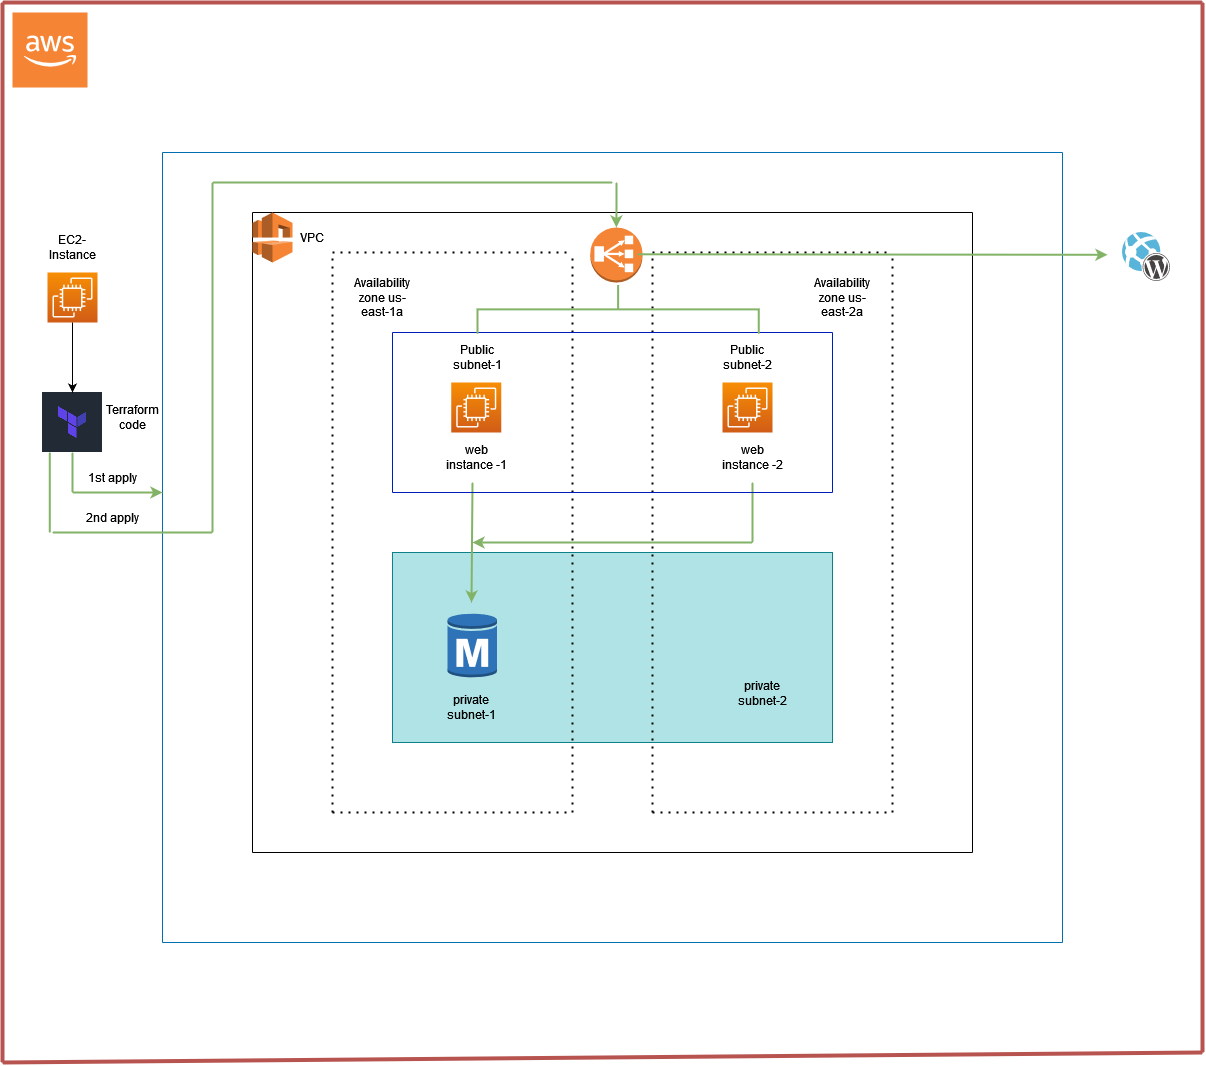

The diagram above was exported from draw.io. Its source (the exported page's mxGraphModel, read from the mxfile embedded in the PNG):
<mxGraphModel dx="2950" dy="2078" grid="1" gridSize="10" guides="1" tooltips="1" connect="1" arrows="1" fold="1" page="1" pageScale="1" pageWidth="850" pageHeight="1100" math="0" shadow="0">
  <root>
    <mxCell id="0" />
    <mxCell id="1" parent="0" />
    <mxCell id="J1JXATZD8vFkV8T7SfDz-31" value="" style="sketch=0;points=[[0,0,0],[0.25,0,0],[0.5,0,0],[0.75,0,0],[1,0,0],[0,1,0],[0.25,1,0],[0.5,1,0],[0.75,1,0],[1,1,0],[0,0.25,0],[0,0.5,0],[0,0.75,0],[1,0.25,0],[1,0.5,0],[1,0.75,0]];outlineConnect=0;fontColor=#232F3E;gradientColor=#F78E04;gradientDirection=north;fillColor=#D05C17;strokeColor=#ffffff;dashed=0;verticalLabelPosition=bottom;verticalAlign=top;align=center;html=1;fontSize=12;fontStyle=0;aspect=fixed;shape=mxgraph.aws4.resourceIcon;resIcon=mxgraph.aws4.ec2;" vertex="1" parent="1">
      <mxGeometry x="-165" y="100" width="50" height="50" as="geometry" />
    </mxCell>
    <mxCell id="J1JXATZD8vFkV8T7SfDz-32" value="" style="sketch=0;points=[[0,0,0],[0.25,0,0],[0.5,0,0],[0.75,0,0],[1,0,0],[0,1,0],[0.25,1,0],[0.5,1,0],[0.75,1,0],[1,1,0],[0,0.25,0],[0,0.5,0],[0,0.75,0],[1,0.25,0],[1,0.5,0],[1,0.75,0]];outlineConnect=0;fontColor=#232F3E;gradientColor=#F78E04;gradientDirection=north;fillColor=#D05C17;strokeColor=#ffffff;dashed=0;verticalLabelPosition=bottom;verticalAlign=top;align=center;html=1;fontSize=12;fontStyle=0;aspect=fixed;shape=mxgraph.aws4.resourceIcon;resIcon=mxgraph.aws4.ec2;" vertex="1" parent="1">
      <mxGeometry x="510" y="210" width="50" height="50" as="geometry" />
    </mxCell>
    <mxCell id="J1JXATZD8vFkV8T7SfDz-33" value="" style="rounded=0;whiteSpace=wrap;html=1;fillColor=#b0e3e6;strokeColor=#0e8088;" vertex="1" parent="1">
      <mxGeometry x="180" y="380" width="440" height="190" as="geometry" />
    </mxCell>
    <mxCell id="J1JXATZD8vFkV8T7SfDz-34" value="" style="outlineConnect=0;dashed=0;verticalLabelPosition=bottom;verticalAlign=top;align=center;html=1;shape=mxgraph.aws3.rds_db_instance;fillColor=#2E73B8;gradientColor=none;" vertex="1" parent="1">
      <mxGeometry x="235" y="440" width="49.5" height="66" as="geometry" />
    </mxCell>
    <mxCell id="J1JXATZD8vFkV8T7SfDz-35" value="Public subnet-1" style="text;html=1;strokeColor=none;fillColor=none;align=center;verticalAlign=middle;whiteSpace=wrap;rounded=0;" vertex="1" parent="1">
      <mxGeometry x="235" y="170" width="60" height="30" as="geometry" />
    </mxCell>
    <mxCell id="J1JXATZD8vFkV8T7SfDz-36" value="Public subnet-2" style="text;html=1;strokeColor=none;fillColor=none;align=center;verticalAlign=middle;whiteSpace=wrap;rounded=0;" vertex="1" parent="1">
      <mxGeometry x="505" y="170" width="60" height="30" as="geometry" />
    </mxCell>
    <mxCell id="J1JXATZD8vFkV8T7SfDz-37" value="private subnet-2" style="text;html=1;strokeColor=none;fillColor=none;align=center;verticalAlign=middle;whiteSpace=wrap;rounded=0;" vertex="1" parent="1">
      <mxGeometry x="520" y="506" width="60" height="30" as="geometry" />
    </mxCell>
    <mxCell id="J1JXATZD8vFkV8T7SfDz-38" value="private subnet-1" style="text;html=1;strokeColor=none;fillColor=none;align=center;verticalAlign=middle;whiteSpace=wrap;rounded=0;" vertex="1" parent="1">
      <mxGeometry x="228.75" y="520" width="60" height="30" as="geometry" />
    </mxCell>
    <mxCell id="J1JXATZD8vFkV8T7SfDz-39" value="Availability zone us-east-1a" style="text;html=1;strokeColor=none;fillColor=none;align=center;verticalAlign=middle;whiteSpace=wrap;rounded=0;" vertex="1" parent="1">
      <mxGeometry x="140" y="110" width="60" height="30" as="geometry" />
    </mxCell>
    <mxCell id="J1JXATZD8vFkV8T7SfDz-40" value="Availability zone us-east-2a" style="text;html=1;strokeColor=none;fillColor=none;align=center;verticalAlign=middle;whiteSpace=wrap;rounded=0;" vertex="1" parent="1">
      <mxGeometry x="600" y="110" width="60" height="30" as="geometry" />
    </mxCell>
    <mxCell id="J1JXATZD8vFkV8T7SfDz-41" value="" style="endArrow=none;dashed=1;html=1;dashPattern=1 3;strokeWidth=2;rounded=0;" edge="1" parent="1">
      <mxGeometry width="50" height="50" relative="1" as="geometry">
        <mxPoint x="360" y="640" as="sourcePoint" />
        <mxPoint x="360" y="80" as="targetPoint" />
      </mxGeometry>
    </mxCell>
    <mxCell id="J1JXATZD8vFkV8T7SfDz-42" value="" style="endArrow=none;dashed=1;html=1;dashPattern=1 3;strokeWidth=2;rounded=0;" edge="1" parent="1">
      <mxGeometry width="50" height="50" relative="1" as="geometry">
        <mxPoint x="440" y="640" as="sourcePoint" />
        <mxPoint x="440" y="80" as="targetPoint" />
      </mxGeometry>
    </mxCell>
    <mxCell id="J1JXATZD8vFkV8T7SfDz-43" value="" style="endArrow=none;dashed=1;html=1;dashPattern=1 3;strokeWidth=2;rounded=0;" edge="1" parent="1">
      <mxGeometry width="50" height="50" relative="1" as="geometry">
        <mxPoint x="440" y="640" as="sourcePoint" />
        <mxPoint x="680" y="640" as="targetPoint" />
      </mxGeometry>
    </mxCell>
    <mxCell id="J1JXATZD8vFkV8T7SfDz-44" value="" style="endArrow=none;dashed=1;html=1;dashPattern=1 3;strokeWidth=2;rounded=0;" edge="1" parent="1">
      <mxGeometry width="50" height="50" relative="1" as="geometry">
        <mxPoint x="440" y="80" as="sourcePoint" />
        <mxPoint x="680" y="80" as="targetPoint" />
      </mxGeometry>
    </mxCell>
    <mxCell id="J1JXATZD8vFkV8T7SfDz-45" value="" style="endArrow=none;dashed=1;html=1;dashPattern=1 3;strokeWidth=2;rounded=0;" edge="1" parent="1">
      <mxGeometry width="50" height="50" relative="1" as="geometry">
        <mxPoint x="120" y="640" as="sourcePoint" />
        <mxPoint x="360" y="640" as="targetPoint" />
      </mxGeometry>
    </mxCell>
    <mxCell id="J1JXATZD8vFkV8T7SfDz-46" value="" style="endArrow=none;dashed=1;html=1;dashPattern=1 3;strokeWidth=2;rounded=0;" edge="1" parent="1">
      <mxGeometry width="50" height="50" relative="1" as="geometry">
        <mxPoint x="120" y="80" as="sourcePoint" />
        <mxPoint x="360" y="80" as="targetPoint" />
      </mxGeometry>
    </mxCell>
    <mxCell id="J1JXATZD8vFkV8T7SfDz-47" value="" style="endArrow=none;dashed=1;html=1;dashPattern=1 3;strokeWidth=2;rounded=0;" edge="1" parent="1">
      <mxGeometry width="50" height="50" relative="1" as="geometry">
        <mxPoint x="680" y="640" as="sourcePoint" />
        <mxPoint x="680" y="80" as="targetPoint" />
      </mxGeometry>
    </mxCell>
    <mxCell id="J1JXATZD8vFkV8T7SfDz-48" value="" style="endArrow=none;dashed=1;html=1;dashPattern=1 3;strokeWidth=2;rounded=0;" edge="1" parent="1">
      <mxGeometry width="50" height="50" relative="1" as="geometry">
        <mxPoint x="120" y="640" as="sourcePoint" />
        <mxPoint x="120" y="80" as="targetPoint" />
      </mxGeometry>
    </mxCell>
    <mxCell id="J1JXATZD8vFkV8T7SfDz-49" value="" style="endArrow=none;html=1;rounded=0;" edge="1" parent="1">
      <mxGeometry width="50" height="50" relative="1" as="geometry">
        <mxPoint x="40" y="40" as="sourcePoint" />
        <mxPoint x="760" y="40" as="targetPoint" />
      </mxGeometry>
    </mxCell>
    <mxCell id="J1JXATZD8vFkV8T7SfDz-50" value="" style="endArrow=none;html=1;rounded=0;" edge="1" parent="1">
      <mxGeometry width="50" height="50" relative="1" as="geometry">
        <mxPoint x="760" y="40" as="sourcePoint" />
        <mxPoint x="760" y="680" as="targetPoint" />
      </mxGeometry>
    </mxCell>
    <mxCell id="J1JXATZD8vFkV8T7SfDz-51" value="" style="endArrow=none;html=1;rounded=0;" edge="1" parent="1">
      <mxGeometry width="50" height="50" relative="1" as="geometry">
        <mxPoint x="40" y="680" as="sourcePoint" />
        <mxPoint x="760" y="680" as="targetPoint" />
      </mxGeometry>
    </mxCell>
    <mxCell id="J1JXATZD8vFkV8T7SfDz-52" value="" style="endArrow=none;html=1;rounded=0;" edge="1" parent="1">
      <mxGeometry width="50" height="50" relative="1" as="geometry">
        <mxPoint x="40" y="40" as="sourcePoint" />
        <mxPoint x="40" y="680" as="targetPoint" />
      </mxGeometry>
    </mxCell>
    <mxCell id="J1JXATZD8vFkV8T7SfDz-53" value="" style="outlineConnect=0;dashed=0;verticalLabelPosition=bottom;verticalAlign=top;align=center;html=1;shape=mxgraph.aws3.vpc;fillColor=#F58534;gradientColor=none;" vertex="1" parent="1">
      <mxGeometry x="40" y="40" width="40" height="50" as="geometry" />
    </mxCell>
    <mxCell id="J1JXATZD8vFkV8T7SfDz-54" value="VPC" style="text;html=1;strokeColor=none;fillColor=none;align=center;verticalAlign=middle;whiteSpace=wrap;rounded=0;" vertex="1" parent="1">
      <mxGeometry x="70" y="50" width="60" height="30" as="geometry" />
    </mxCell>
    <mxCell id="J1JXATZD8vFkV8T7SfDz-55" value="" style="endArrow=none;html=1;rounded=0;fillColor=#1ba1e2;strokeColor=#006EAF;" edge="1" parent="1">
      <mxGeometry width="50" height="50" relative="1" as="geometry">
        <mxPoint x="-50" y="-20" as="sourcePoint" />
        <mxPoint x="850" y="-20" as="targetPoint" />
      </mxGeometry>
    </mxCell>
    <mxCell id="J1JXATZD8vFkV8T7SfDz-56" value="" style="endArrow=none;html=1;rounded=0;fillColor=#1ba1e2;strokeColor=#006EAF;" edge="1" parent="1">
      <mxGeometry width="50" height="50" relative="1" as="geometry">
        <mxPoint x="-50" y="-20" as="sourcePoint" />
        <mxPoint x="-50" y="770" as="targetPoint" />
      </mxGeometry>
    </mxCell>
    <mxCell id="J1JXATZD8vFkV8T7SfDz-57" value="" style="endArrow=none;html=1;rounded=0;fillColor=#1ba1e2;strokeColor=#006EAF;" edge="1" parent="1">
      <mxGeometry width="50" height="50" relative="1" as="geometry">
        <mxPoint x="-50" y="770" as="sourcePoint" />
        <mxPoint x="850" y="770" as="targetPoint" />
      </mxGeometry>
    </mxCell>
    <mxCell id="J1JXATZD8vFkV8T7SfDz-58" value="" style="endArrow=none;html=1;rounded=0;fillColor=#1ba1e2;strokeColor=#006EAF;" edge="1" parent="1">
      <mxGeometry width="50" height="50" relative="1" as="geometry">
        <mxPoint x="850" y="-20" as="sourcePoint" />
        <mxPoint x="850" y="770" as="targetPoint" />
      </mxGeometry>
    </mxCell>
    <mxCell id="J1JXATZD8vFkV8T7SfDz-61" value="" style="endArrow=classic;html=1;rounded=0;fillColor=#d5e8d4;strokeColor=#82b366;strokeWidth=2;" edge="1" parent="1">
      <mxGeometry width="50" height="50" relative="1" as="geometry">
        <mxPoint x="260" y="310" as="sourcePoint" />
        <mxPoint x="259" y="430" as="targetPoint" />
      </mxGeometry>
    </mxCell>
    <mxCell id="J1JXATZD8vFkV8T7SfDz-62" value="" style="endArrow=classic;html=1;rounded=0;fillColor=#d5e8d4;strokeColor=#82b366;strokeWidth=2;" edge="1" parent="1">
      <mxGeometry width="50" height="50" relative="1" as="geometry">
        <mxPoint x="540" y="370" as="sourcePoint" />
        <mxPoint x="260" y="370" as="targetPoint" />
      </mxGeometry>
    </mxCell>
    <mxCell id="J1JXATZD8vFkV8T7SfDz-63" value="" style="endArrow=none;html=1;rounded=0;fillColor=#d5e8d4;strokeColor=#82b366;strokeWidth=2;" edge="1" parent="1">
      <mxGeometry width="50" height="50" relative="1" as="geometry">
        <mxPoint x="540" y="370" as="sourcePoint" />
        <mxPoint x="540" y="310" as="targetPoint" />
      </mxGeometry>
    </mxCell>
    <mxCell id="J1JXATZD8vFkV8T7SfDz-64" value="&lt;div&gt;web&lt;/div&gt;&lt;div&gt;instance -2&lt;/div&gt;" style="text;html=1;strokeColor=none;fillColor=none;align=center;verticalAlign=middle;whiteSpace=wrap;rounded=0;" vertex="1" parent="1">
      <mxGeometry x="505" y="270" width="70" height="30" as="geometry" />
    </mxCell>
    <mxCell id="J1JXATZD8vFkV8T7SfDz-67" value="&lt;div&gt;web&lt;/div&gt;&lt;div&gt;instance -1&lt;/div&gt;" style="text;html=1;strokeColor=none;fillColor=none;align=center;verticalAlign=middle;whiteSpace=wrap;rounded=0;" vertex="1" parent="1">
      <mxGeometry x="228.75" y="270" width="70" height="30" as="geometry" />
    </mxCell>
    <mxCell id="J1JXATZD8vFkV8T7SfDz-69" value="" style="shape=image;verticalLabelPosition=bottom;labelBackgroundColor=default;verticalAlign=top;aspect=fixed;imageAspect=0;image=https://www.architect.io/wp-content/uploads/2023/02/terraform-logo-on-black-square-440x440.png;" vertex="1" parent="1">
      <mxGeometry x="-170" y="220" width="60" height="60" as="geometry" />
    </mxCell>
    <mxCell id="J1JXATZD8vFkV8T7SfDz-71" value="" style="sketch=0;points=[[0,0,0],[0.25,0,0],[0.5,0,0],[0.75,0,0],[1,0,0],[0,1,0],[0.25,1,0],[0.5,1,0],[0.75,1,0],[1,1,0],[0,0.25,0],[0,0.5,0],[0,0.75,0],[1,0.25,0],[1,0.5,0],[1,0.75,0]];outlineConnect=0;fontColor=#232F3E;gradientColor=#F78E04;gradientDirection=north;fillColor=#D05C17;strokeColor=#ffffff;dashed=0;verticalLabelPosition=bottom;verticalAlign=top;align=center;html=1;fontSize=12;fontStyle=0;aspect=fixed;shape=mxgraph.aws4.resourceIcon;resIcon=mxgraph.aws4.ec2;" vertex="1" parent="1">
      <mxGeometry x="238.75" y="210" width="50" height="50" as="geometry" />
    </mxCell>
    <mxCell id="J1JXATZD8vFkV8T7SfDz-74" value="" style="endArrow=classic;html=1;rounded=0;strokeWidth=2;fillColor=#d5e8d4;strokeColor=#82b366;" edge="1" parent="1">
      <mxGeometry width="50" height="50" relative="1" as="geometry">
        <mxPoint x="-140" y="320" as="sourcePoint" />
        <mxPoint x="-50" y="320" as="targetPoint" />
      </mxGeometry>
    </mxCell>
    <mxCell id="J1JXATZD8vFkV8T7SfDz-75" value="" style="endArrow=none;html=1;rounded=0;entryX=0.5;entryY=1;entryDx=0;entryDy=0;fillColor=#d5e8d4;strokeColor=#82b366;strokeWidth=2;" edge="1" parent="1" target="J1JXATZD8vFkV8T7SfDz-69">
      <mxGeometry width="50" height="50" relative="1" as="geometry">
        <mxPoint x="-140" y="320" as="sourcePoint" />
        <mxPoint x="-20" y="220" as="targetPoint" />
      </mxGeometry>
    </mxCell>
    <mxCell id="J1JXATZD8vFkV8T7SfDz-76" value="" style="endArrow=classic;html=1;rounded=0;entryX=0.5;entryY=0;entryDx=0;entryDy=0;" edge="1" parent="1" target="J1JXATZD8vFkV8T7SfDz-69">
      <mxGeometry width="50" height="50" relative="1" as="geometry">
        <mxPoint x="-140" y="150" as="sourcePoint" />
        <mxPoint x="-140.52999999999997" y="260" as="targetPoint" />
      </mxGeometry>
    </mxCell>
    <mxCell id="J1JXATZD8vFkV8T7SfDz-77" value="" style="endArrow=none;html=1;rounded=0;strokeWidth=4;fillColor=#f8cecc;strokeColor=#b85450;" edge="1" parent="1">
      <mxGeometry width="50" height="50" relative="1" as="geometry">
        <mxPoint x="-210" y="-170" as="sourcePoint" />
        <mxPoint x="-210" y="890" as="targetPoint" />
      </mxGeometry>
    </mxCell>
    <mxCell id="J1JXATZD8vFkV8T7SfDz-78" value="" style="endArrow=none;html=1;rounded=0;fillColor=#f8cecc;strokeColor=#b85450;strokeWidth=4;" edge="1" parent="1">
      <mxGeometry width="50" height="50" relative="1" as="geometry">
        <mxPoint x="-210" y="-170" as="sourcePoint" />
        <mxPoint x="990" y="-170" as="targetPoint" />
      </mxGeometry>
    </mxCell>
    <mxCell id="J1JXATZD8vFkV8T7SfDz-79" value="" style="endArrow=none;html=1;rounded=0;fillColor=#f8cecc;strokeColor=#b85450;strokeWidth=4;" edge="1" parent="1">
      <mxGeometry width="50" height="50" relative="1" as="geometry">
        <mxPoint x="-210" y="890" as="sourcePoint" />
        <mxPoint x="990" y="880" as="targetPoint" />
      </mxGeometry>
    </mxCell>
    <mxCell id="J1JXATZD8vFkV8T7SfDz-80" value="" style="endArrow=none;html=1;rounded=0;strokeWidth=4;fillColor=#f8cecc;strokeColor=#b85450;" edge="1" parent="1">
      <mxGeometry width="50" height="50" relative="1" as="geometry">
        <mxPoint x="990" y="-170" as="sourcePoint" />
        <mxPoint x="990" y="880" as="targetPoint" />
      </mxGeometry>
    </mxCell>
    <mxCell id="J1JXATZD8vFkV8T7SfDz-82" value="" style="outlineConnect=0;dashed=0;verticalLabelPosition=bottom;verticalAlign=top;align=center;html=1;shape=mxgraph.aws3.cloud_2;fillColor=#F58534;gradientColor=none;" vertex="1" parent="1">
      <mxGeometry x="-200" y="-160" width="75" height="75" as="geometry" />
    </mxCell>
    <mxCell id="J1JXATZD8vFkV8T7SfDz-83" value="" style="endArrow=none;html=1;rounded=0;fillColor=#0050ef;strokeColor=#001DBC;" edge="1" parent="1">
      <mxGeometry width="50" height="50" relative="1" as="geometry">
        <mxPoint x="180" y="320" as="sourcePoint" />
        <mxPoint x="620" y="320" as="targetPoint" />
      </mxGeometry>
    </mxCell>
    <mxCell id="J1JXATZD8vFkV8T7SfDz-84" value="" style="endArrow=none;html=1;rounded=0;fillColor=#0050ef;strokeColor=#001DBC;" edge="1" parent="1">
      <mxGeometry width="50" height="50" relative="1" as="geometry">
        <mxPoint x="180" y="160" as="sourcePoint" />
        <mxPoint x="620" y="160" as="targetPoint" />
      </mxGeometry>
    </mxCell>
    <mxCell id="J1JXATZD8vFkV8T7SfDz-85" value="" style="endArrow=none;html=1;rounded=0;fillColor=#0050ef;strokeColor=#001DBC;" edge="1" parent="1">
      <mxGeometry width="50" height="50" relative="1" as="geometry">
        <mxPoint x="180" y="320" as="sourcePoint" />
        <mxPoint x="180" y="160" as="targetPoint" />
      </mxGeometry>
    </mxCell>
    <mxCell id="J1JXATZD8vFkV8T7SfDz-87" value="" style="endArrow=none;html=1;rounded=0;fillColor=#0050ef;strokeColor=#001DBC;" edge="1" parent="1">
      <mxGeometry width="50" height="50" relative="1" as="geometry">
        <mxPoint x="620" y="320" as="sourcePoint" />
        <mxPoint x="620" y="160" as="targetPoint" />
      </mxGeometry>
    </mxCell>
    <mxCell id="J1JXATZD8vFkV8T7SfDz-88" value="EC2-Instance" style="text;html=1;strokeColor=none;fillColor=none;align=center;verticalAlign=middle;whiteSpace=wrap;rounded=0;" vertex="1" parent="1">
      <mxGeometry x="-170" y="60" width="60" height="30" as="geometry" />
    </mxCell>
    <mxCell id="J1JXATZD8vFkV8T7SfDz-89" value="Terraform code" style="text;html=1;strokeColor=none;fillColor=none;align=center;verticalAlign=middle;whiteSpace=wrap;rounded=0;" vertex="1" parent="1">
      <mxGeometry x="-110" y="230" width="60" height="30" as="geometry" />
    </mxCell>
    <mxCell id="J1JXATZD8vFkV8T7SfDz-91" value="" style="outlineConnect=0;dashed=0;verticalLabelPosition=bottom;verticalAlign=top;align=center;html=1;shape=mxgraph.aws3.classic_load_balancer;fillColor=#F58536;gradientColor=none;" vertex="1" parent="1">
      <mxGeometry x="377.75" y="55" width="52.25" height="55" as="geometry" />
    </mxCell>
    <mxCell id="J1JXATZD8vFkV8T7SfDz-94" value="" style="strokeWidth=2;html=1;shape=mxgraph.flowchart.annotation_2;align=left;labelPosition=right;pointerEvents=1;rotation=90;fillColor=#d5e8d4;strokeColor=#82b366;" vertex="1" parent="1">
      <mxGeometry x="381.25" y="-3.75" width="48.75" height="281.25" as="geometry" />
    </mxCell>
    <mxCell id="J1JXATZD8vFkV8T7SfDz-96" value="" style="endArrow=none;html=1;rounded=0;exitX=0.25;exitY=1;exitDx=0;exitDy=0;fillColor=#d5e8d4;strokeColor=#82b366;strokeWidth=2;" edge="1" parent="1">
      <mxGeometry width="50" height="50" relative="1" as="geometry">
        <mxPoint x="-162.71" y="280" as="sourcePoint" />
        <mxPoint x="-162.71" y="360" as="targetPoint" />
      </mxGeometry>
    </mxCell>
    <mxCell id="J1JXATZD8vFkV8T7SfDz-99" value="" style="endArrow=none;html=1;rounded=0;fillColor=#d5e8d4;strokeColor=#82b366;strokeWidth=2;" edge="1" parent="1">
      <mxGeometry width="50" height="50" relative="1" as="geometry">
        <mxPoint x="-160" y="360" as="sourcePoint" />
        <mxPoint y="360" as="targetPoint" />
      </mxGeometry>
    </mxCell>
    <mxCell id="J1JXATZD8vFkV8T7SfDz-100" value="" style="endArrow=none;html=1;rounded=0;fillColor=#d5e8d4;strokeColor=#82b366;strokeWidth=2;" edge="1" parent="1">
      <mxGeometry width="50" height="50" relative="1" as="geometry">
        <mxPoint y="360" as="sourcePoint" />
        <mxPoint y="10" as="targetPoint" />
      </mxGeometry>
    </mxCell>
    <mxCell id="J1JXATZD8vFkV8T7SfDz-101" value="" style="endArrow=none;html=1;rounded=0;fillColor=#d5e8d4;strokeColor=#82b366;strokeWidth=2;" edge="1" parent="1">
      <mxGeometry width="50" height="50" relative="1" as="geometry">
        <mxPoint y="10" as="sourcePoint" />
        <mxPoint x="400" y="10" as="targetPoint" />
      </mxGeometry>
    </mxCell>
    <mxCell id="J1JXATZD8vFkV8T7SfDz-102" value="" style="endArrow=classic;html=1;rounded=0;entryX=0.5;entryY=0;entryDx=0;entryDy=0;entryPerimeter=0;fillColor=#d5e8d4;strokeColor=#82b366;strokeWidth=2;" edge="1" parent="1" target="J1JXATZD8vFkV8T7SfDz-91">
      <mxGeometry width="50" height="50" relative="1" as="geometry">
        <mxPoint x="404" y="10" as="sourcePoint" />
        <mxPoint x="180" y="150" as="targetPoint" />
        <Array as="points">
          <mxPoint x="404" y="30" />
        </Array>
      </mxGeometry>
    </mxCell>
    <mxCell id="J1JXATZD8vFkV8T7SfDz-120" value="" style="endArrow=classic;html=1;rounded=0;exitX=1;exitY=0.5;exitDx=0;exitDy=0;exitPerimeter=0;fillColor=#d5e8d4;strokeColor=#82b366;strokeWidth=2;" edge="1" parent="1">
      <mxGeometry width="50" height="50" relative="1" as="geometry">
        <mxPoint x="425" y="81.78999999999999" as="sourcePoint" />
        <mxPoint x="895" y="82.28999999999999" as="targetPoint" />
      </mxGeometry>
    </mxCell>
    <mxCell id="J1JXATZD8vFkV8T7SfDz-121" value="" style="image;sketch=0;aspect=fixed;html=1;points=[];align=center;fontSize=12;image=img/lib/mscae/WebAppWordPress.svg;" vertex="1" parent="1">
      <mxGeometry x="910" y="60" width="49" height="50" as="geometry" />
    </mxCell>
    <mxCell id="J1JXATZD8vFkV8T7SfDz-122" value="1st apply" style="text;html=1;strokeColor=none;fillColor=none;align=center;verticalAlign=middle;whiteSpace=wrap;rounded=0;" vertex="1" parent="1">
      <mxGeometry x="-130" y="290" width="60" height="30" as="geometry" />
    </mxCell>
    <mxCell id="J1JXATZD8vFkV8T7SfDz-123" value="2nd apply" style="text;html=1;strokeColor=none;fillColor=none;align=center;verticalAlign=middle;whiteSpace=wrap;rounded=0;" vertex="1" parent="1">
      <mxGeometry x="-130" y="330" width="60" height="30" as="geometry" />
    </mxCell>
  </root>
</mxGraphModel>